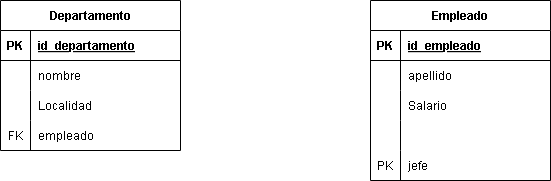

The diagram above was exported from draw.io. Its source (the exported page's mxGraphModel, read from the mxfile embedded in the PNG):
<mxGraphModel dx="756" dy="883" grid="1" gridSize="10" guides="1" tooltips="1" connect="1" arrows="1" fold="1" page="1" pageScale="1" pageWidth="850" pageHeight="1100" math="0" shadow="0">
  <root>
    <mxCell id="0" />
    <mxCell id="1" parent="0" />
    <mxCell id="2" value="Departamento" style="shape=table;startSize=30;container=1;collapsible=1;childLayout=tableLayout;fixedRows=1;rowLines=0;fontStyle=1;align=center;resizeLast=1;" parent="1" vertex="1">
      <mxGeometry x="70" y="80" width="180" height="150" as="geometry" />
    </mxCell>
    <mxCell id="3" value="" style="shape=tableRow;horizontal=0;startSize=0;swimlaneHead=0;swimlaneBody=0;fillColor=none;collapsible=0;dropTarget=0;points=[[0,0.5],[1,0.5]];portConstraint=eastwest;top=0;left=0;right=0;bottom=1;" parent="2" vertex="1">
      <mxGeometry y="30" width="180" height="30" as="geometry" />
    </mxCell>
    <mxCell id="4" value="PK" style="shape=partialRectangle;connectable=0;fillColor=none;top=0;left=0;bottom=0;right=0;fontStyle=1;overflow=hidden;" parent="3" vertex="1">
      <mxGeometry width="30" height="30" as="geometry">
        <mxRectangle width="30" height="30" as="alternateBounds" />
      </mxGeometry>
    </mxCell>
    <mxCell id="5" value="id_departamento" style="shape=partialRectangle;connectable=0;fillColor=none;top=0;left=0;bottom=0;right=0;align=left;spacingLeft=6;fontStyle=5;overflow=hidden;" parent="3" vertex="1">
      <mxGeometry x="30" width="150" height="30" as="geometry">
        <mxRectangle width="150" height="30" as="alternateBounds" />
      </mxGeometry>
    </mxCell>
    <mxCell id="6" value="" style="shape=tableRow;horizontal=0;startSize=0;swimlaneHead=0;swimlaneBody=0;fillColor=none;collapsible=0;dropTarget=0;points=[[0,0.5],[1,0.5]];portConstraint=eastwest;top=0;left=0;right=0;bottom=0;" parent="2" vertex="1">
      <mxGeometry y="60" width="180" height="30" as="geometry" />
    </mxCell>
    <mxCell id="7" value="" style="shape=partialRectangle;connectable=0;fillColor=none;top=0;left=0;bottom=0;right=0;editable=1;overflow=hidden;" parent="6" vertex="1">
      <mxGeometry width="30" height="30" as="geometry">
        <mxRectangle width="30" height="30" as="alternateBounds" />
      </mxGeometry>
    </mxCell>
    <mxCell id="8" value="nombre" style="shape=partialRectangle;connectable=0;fillColor=none;top=0;left=0;bottom=0;right=0;align=left;spacingLeft=6;overflow=hidden;" parent="6" vertex="1">
      <mxGeometry x="30" width="150" height="30" as="geometry">
        <mxRectangle width="150" height="30" as="alternateBounds" />
      </mxGeometry>
    </mxCell>
    <mxCell id="9" value="" style="shape=tableRow;horizontal=0;startSize=0;swimlaneHead=0;swimlaneBody=0;fillColor=none;collapsible=0;dropTarget=0;points=[[0,0.5],[1,0.5]];portConstraint=eastwest;top=0;left=0;right=0;bottom=0;" parent="2" vertex="1">
      <mxGeometry y="90" width="180" height="30" as="geometry" />
    </mxCell>
    <mxCell id="10" value="" style="shape=partialRectangle;connectable=0;fillColor=none;top=0;left=0;bottom=0;right=0;editable=1;overflow=hidden;" parent="9" vertex="1">
      <mxGeometry width="30" height="30" as="geometry">
        <mxRectangle width="30" height="30" as="alternateBounds" />
      </mxGeometry>
    </mxCell>
    <mxCell id="11" value="Localidad" style="shape=partialRectangle;connectable=0;fillColor=none;top=0;left=0;bottom=0;right=0;align=left;spacingLeft=6;overflow=hidden;" parent="9" vertex="1">
      <mxGeometry x="30" width="150" height="30" as="geometry">
        <mxRectangle width="150" height="30" as="alternateBounds" />
      </mxGeometry>
    </mxCell>
    <mxCell id="12" value="" style="shape=tableRow;horizontal=0;startSize=0;swimlaneHead=0;swimlaneBody=0;fillColor=none;collapsible=0;dropTarget=0;points=[[0,0.5],[1,0.5]];portConstraint=eastwest;top=0;left=0;right=0;bottom=0;" parent="2" vertex="1">
      <mxGeometry y="120" width="180" height="30" as="geometry" />
    </mxCell>
    <mxCell id="13" value="FK" style="shape=partialRectangle;connectable=0;fillColor=none;top=0;left=0;bottom=0;right=0;editable=1;overflow=hidden;" parent="12" vertex="1">
      <mxGeometry width="30" height="30" as="geometry">
        <mxRectangle width="30" height="30" as="alternateBounds" />
      </mxGeometry>
    </mxCell>
    <mxCell id="14" value="empleado" style="shape=partialRectangle;connectable=0;fillColor=none;top=0;left=0;bottom=0;right=0;align=left;spacingLeft=6;overflow=hidden;" parent="12" vertex="1">
      <mxGeometry x="30" width="150" height="30" as="geometry">
        <mxRectangle width="150" height="30" as="alternateBounds" />
      </mxGeometry>
    </mxCell>
    <mxCell id="15" value="Empleado" style="shape=table;startSize=30;container=1;collapsible=1;childLayout=tableLayout;fixedRows=1;rowLines=0;fontStyle=1;align=center;resizeLast=1;" parent="1" vertex="1">
      <mxGeometry x="440" y="80" width="180" height="180" as="geometry" />
    </mxCell>
    <mxCell id="16" value="" style="shape=tableRow;horizontal=0;startSize=0;swimlaneHead=0;swimlaneBody=0;fillColor=none;collapsible=0;dropTarget=0;points=[[0,0.5],[1,0.5]];portConstraint=eastwest;top=0;left=0;right=0;bottom=1;" parent="15" vertex="1">
      <mxGeometry y="30" width="180" height="30" as="geometry" />
    </mxCell>
    <mxCell id="17" value="PK" style="shape=partialRectangle;connectable=0;fillColor=none;top=0;left=0;bottom=0;right=0;fontStyle=1;overflow=hidden;" parent="16" vertex="1">
      <mxGeometry width="30" height="30" as="geometry">
        <mxRectangle width="30" height="30" as="alternateBounds" />
      </mxGeometry>
    </mxCell>
    <mxCell id="18" value="id_empleado" style="shape=partialRectangle;connectable=0;fillColor=none;top=0;left=0;bottom=0;right=0;align=left;spacingLeft=6;fontStyle=5;overflow=hidden;" parent="16" vertex="1">
      <mxGeometry x="30" width="150" height="30" as="geometry">
        <mxRectangle width="150" height="30" as="alternateBounds" />
      </mxGeometry>
    </mxCell>
    <mxCell id="19" value="" style="shape=tableRow;horizontal=0;startSize=0;swimlaneHead=0;swimlaneBody=0;fillColor=none;collapsible=0;dropTarget=0;points=[[0,0.5],[1,0.5]];portConstraint=eastwest;top=0;left=0;right=0;bottom=0;" parent="15" vertex="1">
      <mxGeometry y="60" width="180" height="30" as="geometry" />
    </mxCell>
    <mxCell id="20" value="" style="shape=partialRectangle;connectable=0;fillColor=none;top=0;left=0;bottom=0;right=0;editable=1;overflow=hidden;" parent="19" vertex="1">
      <mxGeometry width="30" height="30" as="geometry">
        <mxRectangle width="30" height="30" as="alternateBounds" />
      </mxGeometry>
    </mxCell>
    <mxCell id="21" value="apellido" style="shape=partialRectangle;connectable=0;fillColor=none;top=0;left=0;bottom=0;right=0;align=left;spacingLeft=6;overflow=hidden;" parent="19" vertex="1">
      <mxGeometry x="30" width="150" height="30" as="geometry">
        <mxRectangle width="150" height="30" as="alternateBounds" />
      </mxGeometry>
    </mxCell>
    <mxCell id="22" value="" style="shape=tableRow;horizontal=0;startSize=0;swimlaneHead=0;swimlaneBody=0;fillColor=none;collapsible=0;dropTarget=0;points=[[0,0.5],[1,0.5]];portConstraint=eastwest;top=0;left=0;right=0;bottom=0;" parent="15" vertex="1">
      <mxGeometry y="90" width="180" height="30" as="geometry" />
    </mxCell>
    <mxCell id="23" value="" style="shape=partialRectangle;connectable=0;fillColor=none;top=0;left=0;bottom=0;right=0;editable=1;overflow=hidden;" parent="22" vertex="1">
      <mxGeometry width="30" height="30" as="geometry">
        <mxRectangle width="30" height="30" as="alternateBounds" />
      </mxGeometry>
    </mxCell>
    <mxCell id="24" value="Salario" style="shape=partialRectangle;connectable=0;fillColor=none;top=0;left=0;bottom=0;right=0;align=left;spacingLeft=6;overflow=hidden;" parent="22" vertex="1">
      <mxGeometry x="30" width="150" height="30" as="geometry">
        <mxRectangle width="150" height="30" as="alternateBounds" />
      </mxGeometry>
    </mxCell>
    <mxCell id="25" value="" style="shape=tableRow;horizontal=0;startSize=0;swimlaneHead=0;swimlaneBody=0;fillColor=none;collapsible=0;dropTarget=0;points=[[0,0.5],[1,0.5]];portConstraint=eastwest;top=0;left=0;right=0;bottom=0;" parent="15" vertex="1">
      <mxGeometry y="120" width="180" height="30" as="geometry" />
    </mxCell>
    <mxCell id="26" value="" style="shape=partialRectangle;connectable=0;fillColor=none;top=0;left=0;bottom=0;right=0;editable=1;overflow=hidden;" parent="25" vertex="1">
      <mxGeometry width="30" height="30" as="geometry">
        <mxRectangle width="30" height="30" as="alternateBounds" />
      </mxGeometry>
    </mxCell>
    <mxCell id="27" value="" style="shape=partialRectangle;connectable=0;fillColor=none;top=0;left=0;bottom=0;right=0;align=left;spacingLeft=6;overflow=hidden;" parent="25" vertex="1">
      <mxGeometry x="30" width="150" height="30" as="geometry">
        <mxRectangle width="150" height="30" as="alternateBounds" />
      </mxGeometry>
    </mxCell>
    <mxCell id="40" value="" style="shape=tableRow;horizontal=0;startSize=0;swimlaneHead=0;swimlaneBody=0;fillColor=none;collapsible=0;dropTarget=0;points=[[0,0.5],[1,0.5]];portConstraint=eastwest;top=0;left=0;right=0;bottom=0;" parent="15" vertex="1">
      <mxGeometry y="150" width="180" height="30" as="geometry" />
    </mxCell>
    <mxCell id="41" value="PK" style="shape=partialRectangle;connectable=0;fillColor=none;top=0;left=0;bottom=0;right=0;editable=1;overflow=hidden;" parent="40" vertex="1">
      <mxGeometry width="30" height="30" as="geometry">
        <mxRectangle width="30" height="30" as="alternateBounds" />
      </mxGeometry>
    </mxCell>
    <mxCell id="42" value="jefe" style="shape=partialRectangle;connectable=0;fillColor=none;top=0;left=0;bottom=0;right=0;align=left;spacingLeft=6;overflow=hidden;" parent="40" vertex="1">
      <mxGeometry x="30" width="150" height="30" as="geometry">
        <mxRectangle width="150" height="30" as="alternateBounds" />
      </mxGeometry>
    </mxCell>
  </root>
</mxGraphModel>